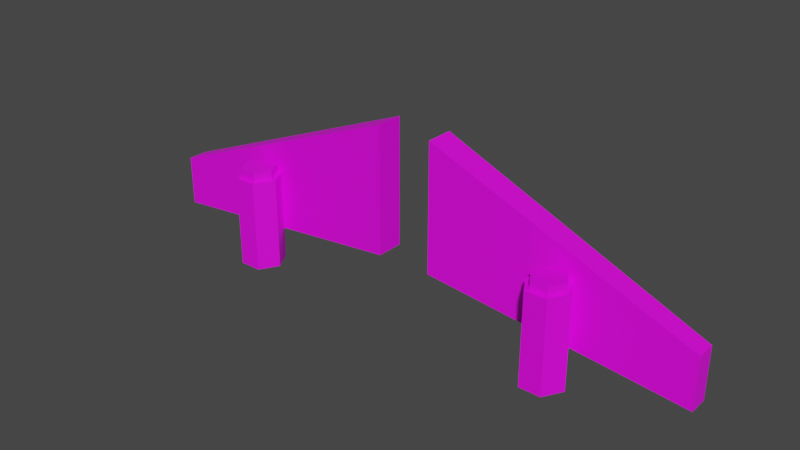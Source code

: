 # Source: robot_attachment.blend  (saved by Blender 4.2.66; exported with 4.5.12 LTS)
import bpy
from mathutils import Matrix  # noqa: F401  (used for matrix-valued properties, if any)

bpy.ops.wm.read_factory_settings(use_empty=True)
scene = bpy.context.scene
scene.name = 'Scene'

# ---- collections
col_collection = bpy.data.collections.new('Collection'); scene.collection.children.link(col_collection)

# ---- images (referenced by path relative to the original .blend; pixels are not part of the script)
import os
ASSET_DIR = os.environ.get("B2B_ASSET_DIR", "")  # directory of the original .blend (textures are referenced by path, not embedded)
HERE = os.path.dirname(os.path.abspath(__file__))  # packed textures are extracted next to this script under _unpacked/

def load_image(name, relpath, width, height, colorspace="sRGB"):
    """Load a texture the original file referenced (path relative to the .blend, or extracted next to this script)."""
    p = next((c for c in (os.path.join(HERE, relpath), os.path.join(ASSET_DIR, relpath)) if relpath and os.path.exists(c)), "")
    if p:
        img = bpy.data.images.load(p, check_existing=True)
        img.name = name
    else:  # same state as the original file: an image datablock whose file is absent (Cycles renders it pink)
        img = bpy.data.images.new(name, width, height)
        img.source = "FILE"
        img.filepath = "//" + (relpath or name)
    img.colorspace_settings.name = colorspace
    return img
img_carry_vault_tex_png = load_image('carry_vault_tex.png', 'carry_vault_tex.png', 1024, 1024, 'sRGB')

# ---- materials (node trees are filled in below, after node groups)
mat_carry_vault_material = bpy.data.materials.new('carry_vault_material')
mat_carry_vault_material.use_transparent_shadow = False

# ---- material node trees
mat_carry_vault_material.use_nodes = True; mat_carry_vault_material.node_tree.nodes.clear()
_N = mat_carry_vault_material.node_tree.nodes; _L = mat_carry_vault_material.node_tree.links
n0 = _N.new('ShaderNodeBsdfPrincipled'); n0.name = 'Principled BSDF'; n0.location = (10, 300)
n0.distribution = 'GGX'
n0.subsurface_method = 'RANDOM_WALK_SKIN'
n0.inputs[3].default_value = 1.45
n0.inputs[27].default_value = (0.0, 0.0, 0.0, 1.0)
n0.inputs[28].default_value = 1.0
n1 = _N.new('ShaderNodeOutputMaterial'); n1.name = 'Material Output'; n1.location = (300, 300)
n2 = _N.new('ShaderNodeTexImage'); n2.name = '画像テクスチャ'; n2.location = (-280, 280)
n2.image = img_carry_vault_tex_png
_L.new(n0.outputs[0], n1.inputs[0])
_L.new(n2.outputs[0], n0.inputs[0])
n1.is_active_output = True

# ---- world
world_world = bpy.data.worlds.new('World'); scene.world = world_world
world_world.use_nodes = True; world_world.node_tree.nodes.clear()
_N = world_world.node_tree.nodes; _L = world_world.node_tree.links
n0 = _N.new('ShaderNodeOutputWorld'); n0.name = 'World Output'; n0.location = (300, 300)
n1 = _N.new('ShaderNodeBackground'); n1.name = 'Background'; n1.location = (10, 300)
n1.inputs[0].default_value = (0.05088, 0.05088, 0.05088, 1.0)
_L.new(n1.outputs[0], n0.inputs[0])
n0.is_active_output = True
world_world.color = (0.05088, 0.05088, 0.05088)
world_world.use_sun_shadow = False
world_world.sun_shadow_jitter_overblur = 0.0

# ---- meshes
me_x = bpy.data.meshes.new('立方体')
me_x.from_pydata([(-1.057, 0.002865, -0.2675), (-1.057, 0.002865, -0.07941), (-1.038, 0.07451, -0.2464), (-1.038, 0.07451, -0.0923), (-0.0989, 0.002865, -0.169), (-0.0989, 0.002865, 0.3034), (-0.1179, 0.1039, -0.1519), (-0.1179, 0.1039, 0.2753), (-0.6346, -0.007468, -0.3318), (-0.6328, -0.0107, 0.00511), (-0.5679, -0.007468, -0.3318), (-0.5697, -0.0107, 0.00511), (-0.5345, -0.0653, -0.3318), (-0.5382, -0.0653, 0.00511), (-0.5679, -0.1231, -0.3318), (-0.5697, -0.1199, 0.00511), (-0.6346, -0.1231, -0.3318), (-0.6328, -0.1199, 0.00511), (-0.668, -0.0653, -0.3318), (-0.6643, -0.0653, 0.00511), (-0.6417, 0.004771, -0.3318), (-0.5608, 0.004771, -0.3318), (-0.5203, -0.0653, -0.3318), (-0.5608, -0.1354, -0.3318), (-0.6417, -0.1354, -0.3318), (-0.6822, -0.0653, -0.3318), (-0.6346, -0.007468, -0.2394), (-0.5679, -0.007468, -0.2394), (-0.5345, -0.0653, -0.2394), (-0.5679, -0.1231, -0.2394), (-0.6346, -0.1231, -0.2394), (-0.668, -0.0653, -0.2394), (-0.5608, 0.004771, 0.00511), (-0.6417, 0.004771, 0.00511), (-0.5203, -0.0653, 0.00511), (-0.5608, -0.1354, 0.00511), (-0.6417, -0.1354, 0.00511), (-0.6822, -0.0653, 0.00511), (-0.5697, -0.0107, 0.03895), (-0.6328, -0.0107, 0.03895), (-0.5382, -0.0653, 0.03895), (-0.5697, -0.1199, 0.03895), (-0.6328, -0.1199, 0.03895), (-0.6643, -0.0653, 0.03895), (-1.057, 0.0739, -0.07941), (-1.057, 0.0739, -0.2675), (-0.0989, 0.1045, -0.169), (-0.0989, 0.1045, 0.3034), (-1.037, 0.04539, -0.0923), (-1.037, 0.04539, -0.2464), (-0.117, 0.07476, -0.1519), (-0.117, 0.07476, 0.2753), (1.062, 0.002865, -0.2675), (1.062, 0.002865, -0.07941), (1.043, 0.07451, -0.2464), (1.043, 0.07451, -0.0923), (0.1042, 0.002865, -0.169), (0.1042, 0.002865, 0.3034), (0.1232, 0.1039, -0.1519), (0.1232, 0.1039, 0.2753), (0.6399, -0.007468, -0.3318), (0.638, -0.0107, 0.00511), (0.5731, -0.007468, -0.3318), (0.575, -0.0107, 0.00511), (0.5397, -0.0653, -0.3318), (0.5435, -0.0653, 0.00511), (0.5731, -0.1231, -0.3318), (0.575, -0.1199, 0.00511), (0.6399, -0.1231, -0.3318), (0.638, -0.1199, 0.00511), (0.6733, -0.0653, -0.3318), (0.6696, -0.0653, 0.00511), (0.647, 0.004771, -0.3318), (0.5661, 0.004771, -0.3318), (0.5256, -0.0653, -0.3318), (0.5661, -0.1354, -0.3318), (0.647, -0.1354, -0.3318), (0.6874, -0.0653, -0.3318), (0.6399, -0.007468, -0.2394), (0.5731, -0.007468, -0.2394), (0.5397, -0.0653, -0.2394), (0.5731, -0.1231, -0.2394), (0.6399, -0.1231, -0.2394), (0.6733, -0.0653, -0.2394), (0.5661, 0.004771, 0.00511), (0.647, 0.004771, 0.00511), (0.5256, -0.0653, 0.00511), (0.5661, -0.1354, 0.00511), (0.647, -0.1354, 0.00511), (0.6874, -0.0653, 0.00511), (0.575, -0.0107, 0.03895), (0.638, -0.0107, 0.03895), (0.5435, -0.0653, 0.03895), (0.575, -0.1199, 0.03895), (0.638, -0.1199, 0.03895), (0.6696, -0.0653, 0.03895), (1.062, 0.0739, -0.07941), (1.062, 0.0739, -0.2675), (0.1042, 0.1045, -0.169), (0.1042, 0.1045, 0.3034), (1.042, 0.04539, -0.0923), (1.042, 0.04539, -0.2464), (0.1223, 0.07476, -0.1519), (0.1223, 0.07476, 0.2753)], [], [(0, 1, 44, 45), (3, 7, 51, 48), (46, 47, 5, 4), (4, 5, 1, 0), (45, 46, 4, 0), (47, 44, 1, 5), (20, 33, 32, 21), (21, 32, 34, 22), (22, 34, 35, 23), (23, 35, 36, 24), (9, 19, 43, 39), (24, 36, 37, 25), (25, 37, 33, 20), (8, 10, 27, 26), (10, 8, 20, 21), (12, 10, 21, 22), (14, 12, 22, 23), (16, 14, 23, 24), (18, 16, 24, 25), (8, 18, 25, 20), (26, 27, 28, 29, 30, 31), (18, 8, 26, 31), (14, 16, 30, 29), (10, 12, 28, 27), (16, 18, 31, 30), (12, 14, 29, 28), (9, 11, 32, 33), (11, 13, 34, 32), (13, 15, 35, 34), (15, 17, 36, 35), (17, 19, 37, 36), (19, 9, 33, 37), (38, 39, 43, 42, 41, 40), (17, 15, 41, 42), (13, 11, 38, 40), (19, 17, 42, 43), (15, 13, 40, 41), (11, 9, 39, 38), (3, 2, 45, 44), (2, 6, 46, 45), (7, 3, 44, 47), (6, 7, 47, 46), (49, 48, 51, 50), (2, 3, 48, 49), (7, 6, 50, 51), (6, 2, 49, 50), (52, 97, 96, 53), (55, 100, 103, 59), (98, 56, 57, 99), (56, 52, 53, 57), (97, 52, 56, 98), (99, 57, 53, 96), (72, 73, 84, 85), (73, 74, 86, 84), (74, 75, 87, 86), (75, 76, 88, 87), (61, 91, 95, 71), (76, 77, 89, 88), (77, 72, 85, 89), (60, 78, 79, 62), (62, 73, 72, 60), (64, 74, 73, 62), (66, 75, 74, 64), (68, 76, 75, 66), (70, 77, 76, 68), (60, 72, 77, 70), (78, 83, 82, 81, 80, 79), (70, 83, 78, 60), (66, 81, 82, 68), (62, 79, 80, 64), (68, 82, 83, 70), (64, 80, 81, 66), (61, 85, 84, 63), (63, 84, 86, 65), (65, 86, 87, 67), (67, 87, 88, 69), (69, 88, 89, 71), (71, 89, 85, 61), (90, 92, 93, 94, 95, 91), (69, 94, 93, 67), (65, 92, 90, 63), (71, 95, 94, 69), (67, 93, 92, 65), (63, 90, 91, 61), (55, 96, 97, 54), (54, 97, 98, 58), (59, 99, 96, 55), (58, 98, 99, 59), (101, 102, 103, 100), (54, 101, 100, 55), (59, 103, 102, 58), (58, 102, 101, 54)])
_uv = me_x.uv_layers.new(name='UVマップ')
_uv.uv.foreach_set('vector', [0.009205, 0.973, 0.01312, 0.973, 0.01312, 0.977, 0.009205, 0.977, 0.01274, 0.977, 0.01294, 0.9808, 0.01294, 0.9808, 0.01274, 0.977, 0.009205, 0.9809, 0.01312, 0.9809, 0.01312, 0.9848, 0.009205, 0.9848, 0.009205, 0.9848, 0.01312, 0.9848, 0.01312, 0.9887, 0.009205, 0.9887, 0.005295, 0.9809, 0.009205, 0.9809, 0.009205, 0.9848, 0.005295, 0.9848, 0.01312, 0.9809, 0.01703, 0.9809, 0.01703, 0.9848, 0.01312, 0.9848, 0.04895, 0.8543, 0.04895, 0.8608, 0.04678, 0.8608, 0.04678, 0.8543, 0.04678, 0.8543, 0.04678, 0.8608, 0.04461, 0.8608, 0.04461, 0.8543, 0.04461, 0.8543, 0.04461, 0.8608, 0.04244, 0.8608, 0.04244, 0.8543, 0.04244, 0.8543, 0.04244, 0.8608, 0.04026, 0.8608, 0.04026, 0.8543, 0.03918, 0.8535, 0.03707, 0.8522, 0.03707, 0.8522, 0.03918, 0.8535, 0.04026, 0.8543, 0.04026, 0.8608, 0.03809, 0.8608, 0.03809, 0.8543, 0.03809, 0.8543, 0.03809, 0.8608, 0.03592, 0.8608, 0.03592, 0.8543, 0.03381, 0.6663, 0.04531, 0.6597, 0.04531, 0.6597, 0.03381, 0.6663, 0.04793, 0.8523, 0.04569, 0.8536, 0.04569, 0.8541, 0.0484, 0.8526, 0.04793, 0.8497, 0.04793, 0.8523, 0.0484, 0.8526, 0.0484, 0.8495, 0.04569, 0.8484, 0.04793, 0.8497, 0.0484, 0.8495, 0.04569, 0.8479, 0.04346, 0.8497, 0.04569, 0.8484, 0.04569, 0.8479, 0.04298, 0.8495, 0.04346, 0.8523, 0.04346, 0.8497, 0.04298, 0.8495, 0.04298, 0.8526, 0.04569, 0.8536, 0.04346, 0.8523, 0.04298, 0.8526, 0.04569, 0.8541, 0.03381, 0.6663, 0.04531, 0.6597, 0.04531, 0.6464, 0.03381, 0.6398, 0.02232, 0.6464, 0.02232, 0.6597, 0.02232, 0.6597, 0.03381, 0.6663, 0.03381, 0.6663, 0.02232, 0.6597, 0.03381, 0.6398, 0.02232, 0.6464, 0.02232, 0.6464, 0.03381, 0.6398, 0.04531, 0.6597, 0.04531, 0.6464, 0.04531, 0.6464, 0.04531, 0.6597, 0.02232, 0.6464, 0.02232, 0.6597, 0.02232, 0.6597, 0.02232, 0.6464, 0.04531, 0.6464, 0.03381, 0.6398, 0.03381, 0.6398, 0.04531, 0.6464, 0.03918, 0.8535, 0.04129, 0.8522, 0.04189, 0.8526, 0.03918, 0.8541, 0.04129, 0.8522, 0.04129, 0.8498, 0.04189, 0.8495, 0.04189, 0.8526, 0.04129, 0.8498, 0.03918, 0.8486, 0.03918, 0.8479, 0.04189, 0.8495, 0.03918, 0.8486, 0.03707, 0.8498, 0.03647, 0.8495, 0.03918, 0.8479, 0.03707, 0.8498, 0.03707, 0.8522, 0.03647, 0.8526, 0.03647, 0.8495, 0.03707, 0.8522, 0.03918, 0.8535, 0.03918, 0.8541, 0.03647, 0.8526, 0.04129, 0.8522, 0.03918, 0.8535, 0.03707, 0.8522, 0.03707, 0.8498, 0.03918, 0.8486, 0.04129, 0.8498, 0.03707, 0.8498, 0.03918, 0.8486, 0.03918, 0.8486, 0.03707, 0.8498, 0.04129, 0.8498, 0.04129, 0.8522, 0.04129, 0.8522, 0.04129, 0.8498, 0.03707, 0.8522, 0.03707, 0.8498, 0.03707, 0.8498, 0.03707, 0.8522, 0.03918, 0.8486, 0.04129, 0.8498, 0.04129, 0.8498, 0.03918, 0.8486, 0.04129, 0.8522, 0.03918, 0.8535, 0.03918, 0.8535, 0.04129, 0.8522, 0.01274, 0.977, 0.009578, 0.977, 0.009205, 0.977, 0.01312, 0.977, 0.009578, 0.977, 0.009379, 0.9808, 0.009205, 0.9809, 0.009205, 0.977, 0.01294, 0.9808, 0.01274, 0.977, 0.01312, 0.977, 0.01312, 0.9809, 0.009379, 0.9808, 0.01294, 0.9808, 0.01312, 0.9809, 0.009205, 0.9809, 0.02763, 0.9092, 0.04252, 0.9092, 0.04347, 0.9269, 0.02669, 0.9269, 0.009578, 0.977, 0.01274, 0.977, 0.01274, 0.977, 0.009578, 0.977, 0.01294, 0.9808, 0.009379, 0.9808, 0.009379, 0.9808, 0.01294, 0.9808, 0.009379, 0.9808, 0.009578, 0.977, 0.009578, 0.977, 0.009379, 0.9808, 0.02295, 0.9743, 0.02295, 0.978, 0.02662, 0.978, 0.02662, 0.9743, 0.02626, 0.9781, 0.02626, 0.9781, 0.02645, 0.9816, 0.02645, 0.9816, 0.02295, 0.9817, 0.02295, 0.9853, 0.02662, 0.9853, 0.02662, 0.9817, 0.02295, 0.9853, 0.02295, 0.989, 0.02662, 0.989, 0.02662, 0.9853, 0.01928, 0.9817, 0.01928, 0.9853, 0.02295, 0.9853, 0.02295, 0.9817, 0.02662, 0.9817, 0.02662, 0.9853, 0.03029, 0.9853, 0.03029, 0.9817, 0.02836, 0.8535, 0.02673, 0.8535, 0.02673, 0.8584, 0.02836, 0.8584, 0.02673, 0.8535, 0.0251, 0.8535, 0.0251, 0.8584, 0.02673, 0.8584, 0.0251, 0.8535, 0.02347, 0.8535, 0.02347, 0.8584, 0.0251, 0.8584, 0.02347, 0.8535, 0.02184, 0.8535, 0.02184, 0.8584, 0.02347, 0.8584, 0.02103, 0.8529, 0.02103, 0.8529, 0.01944, 0.852, 0.01944, 0.852, 0.02184, 0.8535, 0.02021, 0.8535, 0.02021, 0.8584, 0.02184, 0.8584, 0.02021, 0.8535, 0.01858, 0.8535, 0.01858, 0.8584, 0.02021, 0.8584, 0.03381, 0.6663, 0.03381, 0.6663, 0.04531, 0.6597, 0.04531, 0.6597, 0.02759, 0.8521, 0.02795, 0.8523, 0.02591, 0.8534, 0.02591, 0.853, 0.02759, 0.8501, 0.02795, 0.8499, 0.02795, 0.8523, 0.02759, 0.8521, 0.02591, 0.8492, 0.02591, 0.8487, 0.02795, 0.8499, 0.02759, 0.8501, 0.02424, 0.8501, 0.02388, 0.8499, 0.02591, 0.8487, 0.02591, 0.8492, 0.02424, 0.8521, 0.02388, 0.8523, 0.02388, 0.8499, 0.02424, 0.8501, 0.02591, 0.853, 0.02591, 0.8534, 0.02388, 0.8523, 0.02424, 0.8521, 0.03381, 0.6663, 0.02232, 0.6597, 0.02232, 0.6464, 0.03381, 0.6398, 0.04531, 0.6464, 0.04531, 0.6597, 0.02232, 0.6597, 0.02232, 0.6597, 0.03381, 0.6663, 0.03381, 0.6663, 0.03381, 0.6398, 0.03381, 0.6398, 0.02232, 0.6464, 0.02232, 0.6464, 0.04531, 0.6597, 0.04531, 0.6597, 0.04531, 0.6464, 0.04531, 0.6464, 0.02232, 0.6464, 0.02232, 0.6464, 0.02232, 0.6597, 0.02232, 0.6597, 0.04531, 0.6464, 0.04531, 0.6464, 0.03381, 0.6398, 0.03381, 0.6398, 0.02103, 0.8529, 0.02103, 0.8534, 0.02306, 0.8523, 0.02261, 0.852, 0.02261, 0.852, 0.02306, 0.8523, 0.02306, 0.8499, 0.02261, 0.8502, 0.02261, 0.8502, 0.02306, 0.8499, 0.02103, 0.8487, 0.02103, 0.8493, 0.02103, 0.8493, 0.02103, 0.8487, 0.01899, 0.8499, 0.01944, 0.8502, 0.01944, 0.8502, 0.01899, 0.8499, 0.01899, 0.8523, 0.01944, 0.852, 0.01944, 0.852, 0.01899, 0.8523, 0.02103, 0.8534, 0.02103, 0.8529, 0.02261, 0.852, 0.02261, 0.8502, 0.02103, 0.8493, 0.01944, 0.8502, 0.01944, 0.852, 0.02103, 0.8529, 0.01944, 0.8502, 0.01944, 0.8502, 0.02103, 0.8493, 0.02103, 0.8493, 0.02261, 0.8502, 0.02261, 0.8502, 0.02261, 0.852, 0.02261, 0.852, 0.01944, 0.852, 0.01944, 0.852, 0.01944, 0.8502, 0.01944, 0.8502, 0.02103, 0.8493, 0.02103, 0.8493, 0.02261, 0.8502, 0.02261, 0.8502, 0.02261, 0.852, 0.02261, 0.852, 0.02103, 0.8529, 0.02103, 0.8529, 0.02626, 0.9781, 0.02662, 0.978, 0.02295, 0.978, 0.0233, 0.9781, 0.0233, 0.9781, 0.02295, 0.978, 0.02295, 0.9817, 0.02311, 0.9816, 0.02645, 0.9816, 0.02662, 0.9817, 0.02662, 0.978, 0.02626, 0.9781, 0.02311, 0.9816, 0.02295, 0.9817, 0.02662, 0.9817, 0.02645, 0.9816, 0.008388, 0.9084, 0.007449, 0.9261, 0.02423, 0.9261, 0.02328, 0.9084, 0.0233, 0.9781, 0.0233, 0.9781, 0.02626, 0.9781, 0.02626, 0.9781, 0.02645, 0.9816, 0.02645, 0.9816, 0.02311, 0.9816, 0.02311, 0.9816, 0.02311, 0.9816, 0.02311, 0.9816, 0.0233, 0.9781, 0.0233, 0.9781])
me_x.materials.append(mat_carry_vault_material)
me_x.update()

# ---- objects
ob_mesh = bpy.data.objects.new('Mesh', me_x)

# ---- transforms, parenting, visibility, modifiers, constraints
ob_mesh.location = (0.0, 0.0, 0.0)

# ---- collection membership
col_collection.objects.link(ob_mesh)

# ---- scene / render settings (as saved in the file)
scene.frame_start = 1; scene.frame_end = 250; scene.frame_set(13)
scene.render.engine = 'BLENDER_EEVEE_NEXT'
scene.render.fps = 60
scene.cycles.sampling_pattern = 'TABULATED_SOBOL'
scene.cycles.use_light_tree = False
scene.view_settings.view_transform = 'Filmic'
bpy.context.view_layer.update()

# ---- added for rendering (the .blend has no active camera and no usable light): camera, sun
cam_auto = bpy.data.cameras.new('AutoCamera')
cam_auto.lens = 50.0
cam_auto.sensor_width = 36.0
cam_auto.clip_end = 1000.0
ob_auto_camera = bpy.data.objects.new('AutoCamera', cam_auto)
scene.collection.objects.link(ob_auto_camera)
ob_auto_camera.location = (2.06129, -2.48582, 1.63269)
ob_auto_camera.rotation_euler = (1.09748, -7.21219e-08, 0.694738)
scene.camera = ob_auto_camera
light_auto_sun = bpy.data.lights.new('AutoSun', 'SUN')
light_auto_sun.energy = 3.0
light_auto_sun.angle = 0.0523599
ob_auto_sun = bpy.data.objects.new('AutoSun', light_auto_sun)
scene.collection.objects.link(ob_auto_sun)
ob_auto_sun.rotation_euler = (0.872665, 0.174533, 0.523599)
bpy.context.view_layer.update()
